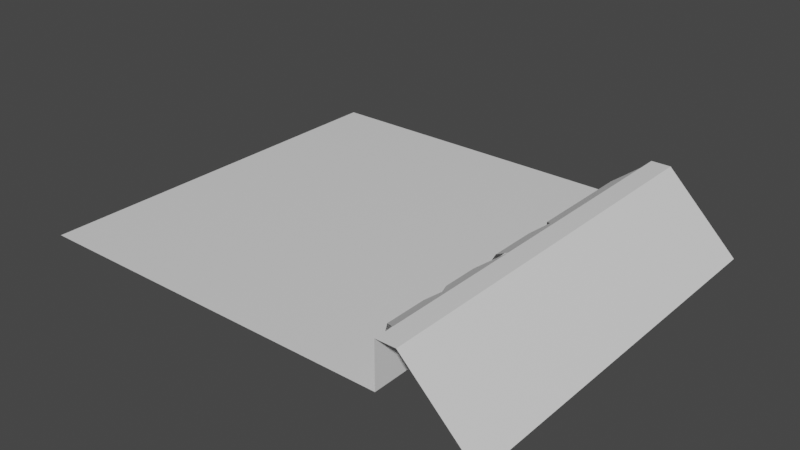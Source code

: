 # Source: Passable_Obstacle_-_Water_3_Open_.blend  (saved by Blender 2.83.19; exported with 4.5.12 LTS)
import bpy
from mathutils import Matrix  # noqa: F401  (used for matrix-valued properties, if any)

bpy.ops.wm.read_factory_settings(use_empty=True)
scene = bpy.context.scene
scene.name = 'Scene'

# ---- collections
col_collection = bpy.data.collections.new('Collection'); scene.collection.children.link(col_collection)

# ---- materials (node trees are filled in below, after node groups)
mat_material = bpy.data.materials.new('Material')
mat_material.alpha_threshold = 0.0
mat_material.use_transparent_shadow = False
mat_material.line_color = (0.0, 0.0, 0.0, 1.0)

# ---- material node trees
mat_material.use_nodes = True; mat_material.node_tree.nodes.clear()
_N = mat_material.node_tree.nodes; _L = mat_material.node_tree.links
n0 = _N.new('ShaderNodeOutputMaterial'); n0.name = 'Material Output'; n0.location = (300, 300)
n1 = _N.new('ShaderNodeBsdfPrincipled'); n1.name = 'Principled BSDF'; n1.location = (10, 300)
n1.distribution = 'GGX'
n1.subsurface_method = 'BURLEY'
n1.inputs[2].default_value = 0.4
n1.inputs[3].default_value = 1.45
n1.inputs[27].default_value = (0.0, 0.0, 0.0, 1.0)
n1.inputs[28].default_value = 1.0
_L.new(n1.outputs[0], n0.inputs[0])
n0.is_active_output = True

# ---- world
world_world = bpy.data.worlds.new('World'); scene.world = world_world
world_world.use_nodes = True; world_world.node_tree.nodes.clear()
_N = world_world.node_tree.nodes; _L = world_world.node_tree.links
n0 = _N.new('ShaderNodeOutputWorld'); n0.name = 'World Output'; n0.location = (300, 300)
n1 = _N.new('ShaderNodeBackground'); n1.name = 'Background'; n1.location = (10, 300)
n1.inputs[0].default_value = (0.05088, 0.05088, 0.05088, 1.0)
_L.new(n1.outputs[0], n0.inputs[0])
n0.is_active_output = True
world_world.color = (0.05088, 0.05088, 0.05088)
world_world.use_sun_shadow = False
world_world.sun_shadow_jitter_overblur = 0.0

# ---- meshes
me_cube = bpy.data.meshes.new('Cube')
me_cube.from_pydata([(1.0, 1.0, 1.0), (1.0, -1.0, 1.0), (1.0, 0.9, 1.0), (1.0, -0.9, 1.0), (0.9, -1.0, 1.0), (0.9, 1.0, 1.0), (0.9, 0.9, 1.0), (0.9, -0.9, 1.0), (0.9, 0.9, 0.7708), (0.9, -0.9, 0.7708), (1.368, 1.0, 0.6358), (1.368, -1.0, 0.6358), (1.368, 0.8632, 0.6358), (1.368, -0.8632, 0.6358), (0.9, -1.0, 0.7708), (0.9, 1.0, 0.7708)], [], [(13, 3, 1, 11), (10, 0, 2, 12), (12, 2, 3, 13), (2, 6, 7, 3), (15, 8, 6, 5), (0, 5, 6, 2), (3, 7, 4, 1), (4, 7, 9, 14), (7, 6, 8, 9)])
_uv = me_cube.uv_layers.new(name='UVMap')
_uv.uv.foreach_set('vector', [0.5, 0.6667, 0.625, 0.6667, 0.625, 0.75, 0.5, 0.75, 0.5, 0.5, 0.625, 0.5, 0.625, 0.5833, 0.5, 0.5833, 0.5, 0.5833, 0.625, 0.5833, 0.625, 0.6667, 0.5, 0.6667, 0.625, 0.5833, 0.7083, 0.5833, 0.7083, 0.6667, 0.625, 0.6667, 0.0, 0.0, 0.7083, 0.5833, 0.7083, 0.5833, 0.7083, 0.5, 0.625, 0.5, 0.7083, 0.5, 0.7083, 0.5833, 0.625, 0.5833, 0.625, 0.6667, 0.7083, 0.6667, 0.7083, 0.75, 0.625, 0.75, 0.7083, 0.75, 0.7083, 0.6667, 0.7083, 0.6667, 0.0, 0.0, 0.7083, 0.6667, 0.7083, 0.5833, 0.7083, 0.5833, 0.7083, 0.6667])
me_cube.materials.append(mat_material)
me_cube.use_remesh_preserve_volume = False
me_cube.use_remesh_preserve_attributes = False
me_cube.use_mirror_vertex_groups = False
me_cube.update()
me_cube_001 = bpy.data.meshes.new('Cube.001')
me_cube_001.from_pydata([], [], [])
_uv = me_cube_001.uv_layers.new(name='UVMap')
_uv.uv.foreach_set('vector', [])
me_cube_001.materials.append(mat_material)
me_cube_001.use_remesh_preserve_volume = False
me_cube_001.use_remesh_preserve_attributes = False
me_cube_001.use_mirror_vertex_groups = False
me_cube_001.update()
me_cube_002 = bpy.data.meshes.new('Cube.002')
me_cube_002.from_pydata([], [], [])
_uv = me_cube_002.uv_layers.new(name='UVMap')
_uv.uv.foreach_set('vector', [])
me_cube_002.materials.append(mat_material)
me_cube_002.use_remesh_preserve_volume = False
me_cube_002.use_remesh_preserve_attributes = False
me_cube_002.use_mirror_vertex_groups = False
me_cube_002.update()
me_cube_003 = bpy.data.meshes.new('Cube.003')
me_cube_003.from_pydata([], [], [])
_uv = me_cube_003.uv_layers.new(name='UVMap')
_uv.uv.foreach_set('vector', [])
me_cube_003.materials.append(mat_material)
me_cube_003.use_remesh_preserve_volume = False
me_cube_003.use_remesh_preserve_attributes = False
me_cube_003.use_mirror_vertex_groups = False
me_cube_003.update()
me_cube_026 = bpy.data.meshes.new('Cube.026')
me_cube_026.from_pydata([(-1.0, 1.0, 0.7708), (0.9, 1.0, 0.7708), (-1.0, -1.0, 0.7708), (0.9, -1.0, 0.7708)], [], [(1, 0, 2, 3)])
_uv = me_cube_026.uv_layers.new(name='UVMap')
_uv.uv.foreach_set('vector', [0.7083, 0.5833, 0.7917, 0.5833, 0.7917, 0.6667, 0.7083, 0.6667])
me_cube_026.materials.append(mat_material)
me_cube_026.use_remesh_preserve_volume = False
me_cube_026.use_remesh_preserve_attributes = False
me_cube_026.use_mirror_vertex_groups = False
me_cube_026.update()
me_plane = bpy.data.meshes.new('Plane')
me_plane.from_pydata([(0.2211, -0.8615, -0.04458), (0.2211, 0.9385, -0.04458), (-0.06635, 0.7865, -0.1254), (-0.06635, 0.01572, -0.1254), (-0.06635, -0.6591, -0.1254), (0.08557, -0.7616, -0.05871), (0.08557, -0.5458, -0.05871), (0.08557, -0.4037, -0.05871), (0.08557, -0.2246, -0.05871), (0.08557, -0.0683, -0.05871), (0.08557, 0.1767, -0.05871), (0.08557, 0.3181, -0.05871), (0.08557, 0.6566, -0.05871), (0.08557, 0.8663, -0.05871), (0.2211, -0.1431, -0.04458), (0.1585, 0.2457, -0.0511), (0.1553, -0.5051, -0.05143), (-0.03782, 0.4517, -0.1129), (0.005256, -0.2831, -0.09398)], [], [(5, 0, 14, 8, 7, 16, 6), (9, 14, 1, 13, 12, 11, 15, 10), (4, 5, 6), (13, 2, 12), (12, 17, 11), (10, 3, 9), (8, 18, 7)])
_uv = me_plane.uv_layers.new(name='UVMap')
_uv.uv.foreach_set('vector', [0.5, 0.0555, 1.0, 0.0, 1.0, 0.3991, 0.5, 0.3539, 0.5, 0.2543, 0.7574, 0.198, 0.5, 0.1754, 0.5, 0.4407, 1.0, 0.3991, 1.0, 1.0, 0.5, 0.9599, 0.5, 0.8434, 0.5, 0.6554, 0.769, 0.6151, 0.5, 0.5768, 0.0, 0.1124, 0.5, 0.0555, 0.5, 0.1754, 0.5, 0.9599, 0.0, 0.9156, 0.5, 0.8434, 0.5, 0.8434, 0.09388, 0.7296, 0.5, 0.6554, 0.5, 0.5768, 0.0, 0.4874, 0.5, 0.4407, 0.5, 0.3539, 0.2357, 0.3214, 0.5, 0.2543])
me_plane.use_remesh_fix_poles = True
me_plane.use_remesh_preserve_attributes = False
me_plane.use_mirror_vertex_groups = False
me_plane.update()

# ---- objects
ob_cube = bpy.data.objects.new('Cube', me_cube)
ob_cube_001 = bpy.data.objects.new('Cube.001', me_cube_001)
ob_cube_002 = bpy.data.objects.new('Cube.002', me_cube_002)
ob_cube_003 = bpy.data.objects.new('Cube.003', me_cube_003)
ob_cube_022 = bpy.data.objects.new('Cube.022', me_cube_026)
ob_plane = bpy.data.objects.new('Plane', me_plane)

# ---- transforms, parenting, visibility, modifiers, constraints
ob_cube.location = (0.0, 0.0, 0.0)
ob_cube.lock_rotations_4d = False
ob_cube.empty_display_type = 'ARROWS'
ob_cube.lineart.crease_threshold = 0.0
ob_cube_001.location = (-0.02107, 0.8079, 0.9284)
ob_cube_001.lock_rotations_4d = False
ob_cube_001.empty_display_type = 'ARROWS'
ob_cube_001.lineart.crease_threshold = 0.0
ob_cube_002.location = (-0.8079, -0.02107, 0.9284)
ob_cube_002.rotation_euler = (0.0, -0.0, 1.571)
ob_cube_002.lock_rotations_4d = False
ob_cube_002.empty_display_type = 'ARROWS'
ob_cube_002.lineart.crease_threshold = 0.0
ob_cube_003.location = (0.02107, -0.8079, 0.9284)
ob_cube_003.rotation_euler = (0.0, -0.0, 3.142)
ob_cube_003.lock_rotations_4d = False
ob_cube_003.empty_display_type = 'ARROWS'
ob_cube_003.lineart.crease_threshold = 0.0
ob_cube_022.location = (0.0, 0.0, 0.0)
ob_cube_022.lock_rotations_4d = False
ob_cube_022.empty_display_type = 'ARROWS'
ob_cube_022.lineart.crease_threshold = 0.0
ob_plane.location = (0.6854, -0.03848, 0.9307)
ob_plane.rotation_euler = (0.0, -0.5114, 0.0)
ob_plane.lineart.crease_threshold = 0.0

# ---- collection membership
col_collection.objects.link(ob_cube)
col_collection.objects.link(ob_cube_001)
col_collection.objects.link(ob_cube_002)
col_collection.objects.link(ob_cube_003)
col_collection.objects.link(ob_cube_022)
col_collection.objects.link(ob_plane)

# ---- scene / render settings (as saved in the file)
scene.frame_start = 1; scene.frame_end = 250; scene.frame_set(1)
scene.render.engine = 'BLENDER_EEVEE_NEXT'
scene.cycles.use_denoising = False
scene.cycles.samples = 128
scene.cycles.sampling_pattern = 'TABULATED_SOBOL'
scene.cycles.use_adaptive_sampling = False
scene.cycles.use_light_tree = False
scene.view_settings.view_transform = 'Filmic'
bpy.context.view_layer.update()

# ---- added for rendering (the .blend has no active camera and no usable light): camera, sun
cam_auto = bpy.data.cameras.new('AutoCamera')
cam_auto.lens = 50.0
cam_auto.sensor_width = 36.0
cam_auto.clip_end = 1000.0
ob_auto_camera = bpy.data.objects.new('AutoCamera', cam_auto)
scene.collection.objects.link(ob_auto_camera)
ob_auto_camera.location = (3.0713, -3.46488, 3.12783)
ob_auto_camera.rotation_euler = (1.09748, -7.21219e-08, 0.694738)
scene.camera = ob_auto_camera
light_auto_sun = bpy.data.lights.new('AutoSun', 'SUN')
light_auto_sun.energy = 3.0
light_auto_sun.angle = 0.0523599
ob_auto_sun = bpy.data.objects.new('AutoSun', light_auto_sun)
scene.collection.objects.link(ob_auto_sun)
ob_auto_sun.rotation_euler = (0.872665, 0.174533, 0.523599)
bpy.context.view_layer.update()
